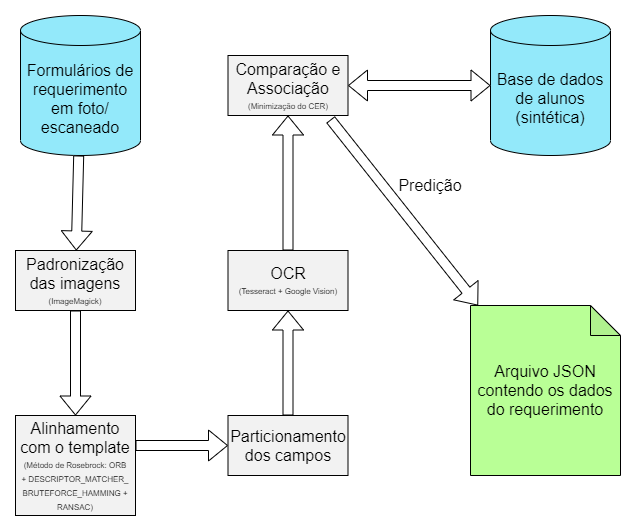

The diagram above was exported from draw.io. Its source (the exported page's mxGraphModel, read from the mxfile embedded in the PNG):
<mxGraphModel dx="2249" dy="-464" grid="1" gridSize="10" guides="1" tooltips="1" connect="1" arrows="1" fold="1" page="1" pageScale="1" pageWidth="827" pageHeight="1169" math="0" shadow="0">
  <root>
    <mxCell id="WIyWlLk6GJQsqaUBKTNV-0" />
    <mxCell id="WIyWlLk6GJQsqaUBKTNV-1" parent="WIyWlLk6GJQsqaUBKTNV-0" />
    <mxCell id="_KMRPUQPWR08nkJHgnMe-0" value="&lt;font style=&quot;font-size: 16px&quot;&gt;Formulários de requerimento em foto/ escaneado&lt;/font&gt;" style="shape=cylinder3;whiteSpace=wrap;html=1;boundedLbl=1;backgroundOutline=1;size=15;fillColor=#93E9FA;" parent="WIyWlLk6GJQsqaUBKTNV-1" vertex="1">
      <mxGeometry x="-170" y="1210" width="120" height="140" as="geometry" />
    </mxCell>
    <mxCell id="_KMRPUQPWR08nkJHgnMe-4" value="&lt;font style=&quot;font-size: 16px&quot;&gt;Alinhamento com o template&lt;/font&gt;" style="rounded=0;whiteSpace=wrap;html=1;fillColor=#FFE599;" parent="WIyWlLk6GJQsqaUBKTNV-1" vertex="1">
      <mxGeometry x="-175" y="1610" width="120" height="60" as="geometry" />
    </mxCell>
    <mxCell id="_KMRPUQPWR08nkJHgnMe-6" value="&lt;font style=&quot;font-size: 16px&quot;&gt;Particionamento dos campos&lt;/font&gt;" style="rounded=0;whiteSpace=wrap;html=1;fillColor=#F2F2F2;" parent="WIyWlLk6GJQsqaUBKTNV-1" vertex="1">
      <mxGeometry x="37.5" y="1610" width="120" height="60" as="geometry" />
    </mxCell>
    <mxCell id="_KMRPUQPWR08nkJHgnMe-13" value="&lt;font&gt;&lt;span style=&quot;font-size: 16px&quot;&gt;OCR&lt;/span&gt;&lt;br&gt;&lt;font style=&quot;font-size: 8px&quot;&gt;(Tesseract + Google Vision)&lt;/font&gt;&lt;br&gt;&lt;/font&gt;" style="rounded=0;whiteSpace=wrap;html=1;fillColor=#F2F2F2;" parent="WIyWlLk6GJQsqaUBKTNV-1" vertex="1">
      <mxGeometry x="37.5" y="1445" width="120" height="60" as="geometry" />
    </mxCell>
    <mxCell id="_KMRPUQPWR08nkJHgnMe-20" value="&lt;font style=&quot;font-size: 16px&quot;&gt;Base de dados de alunos (sintética)&lt;/font&gt;" style="shape=cylinder3;whiteSpace=wrap;html=1;boundedLbl=1;backgroundOutline=1;size=15;fillColor=#93E9FA;" parent="WIyWlLk6GJQsqaUBKTNV-1" vertex="1">
      <mxGeometry x="300" y="1210" width="120" height="140" as="geometry" />
    </mxCell>
    <mxCell id="_KMRPUQPWR08nkJHgnMe-21" value="&lt;font&gt;&lt;span style=&quot;font-size: 16px&quot;&gt;Comparação e Associação&lt;/span&gt;&lt;br&gt;&lt;font style=&quot;font-size: 8px&quot;&gt;(Minimização do CER)&lt;/font&gt;&lt;br&gt;&lt;/font&gt;" style="rounded=0;whiteSpace=wrap;html=1;fillColor=#F2F2F2;" parent="WIyWlLk6GJQsqaUBKTNV-1" vertex="1">
      <mxGeometry x="37.5" y="1250" width="120" height="60" as="geometry" />
    </mxCell>
    <mxCell id="_KMRPUQPWR08nkJHgnMe-42" value="" style="shape=flexArrow;endArrow=classic;html=1;fillColor=#FFFFFF;" parent="WIyWlLk6GJQsqaUBKTNV-1" source="_KMRPUQPWR08nkJHgnMe-0" target="_KMRPUQPWR08nkJHgnMe-93" edge="1">
      <mxGeometry width="50" height="50" relative="1" as="geometry">
        <mxPoint x="-115" y="1340" as="sourcePoint" />
        <mxPoint x="-115" y="1440" as="targetPoint" />
      </mxGeometry>
    </mxCell>
    <mxCell id="_KMRPUQPWR08nkJHgnMe-43" value="" style="shape=flexArrow;endArrow=classic;html=1;fillColor=#FFFFFF;" parent="WIyWlLk6GJQsqaUBKTNV-1" source="_KMRPUQPWR08nkJHgnMe-93" target="_KMRPUQPWR08nkJHgnMe-4" edge="1">
      <mxGeometry width="50" height="50" relative="1" as="geometry">
        <mxPoint x="-115" y="1510" as="sourcePoint" />
        <mxPoint x="-115.5" y="1650" as="targetPoint" />
      </mxGeometry>
    </mxCell>
    <mxCell id="_KMRPUQPWR08nkJHgnMe-44" value="" style="shape=flexArrow;endArrow=classic;html=1;fillColor=#FFFFFF;" parent="WIyWlLk6GJQsqaUBKTNV-1" source="_KMRPUQPWR08nkJHgnMe-4" target="_KMRPUQPWR08nkJHgnMe-6" edge="1">
      <mxGeometry width="50" height="50" relative="1" as="geometry">
        <mxPoint x="-50" y="1670" as="sourcePoint" />
        <mxPoint x="40" y="1695" as="targetPoint" />
        <Array as="points" />
      </mxGeometry>
    </mxCell>
    <mxCell id="_KMRPUQPWR08nkJHgnMe-60" value="&lt;font style=&quot;font-size: 16px&quot;&gt;Arquivo JSON contendo os dados do requerimento&lt;/font&gt;" style="shape=note;whiteSpace=wrap;html=1;backgroundOutline=1;darkOpacity=0.05;fillColor=#B9FF96;" parent="WIyWlLk6GJQsqaUBKTNV-1" vertex="1">
      <mxGeometry x="280" y="1500" width="150" height="170" as="geometry" />
    </mxCell>
    <mxCell id="_KMRPUQPWR08nkJHgnMe-61" value="" style="shape=flexArrow;endArrow=classic;html=1;exitX=0.854;exitY=1.067;exitDx=0;exitDy=0;exitPerimeter=0;fillColor=#FFFFFF;" parent="WIyWlLk6GJQsqaUBKTNV-1" source="_KMRPUQPWR08nkJHgnMe-21" target="_KMRPUQPWR08nkJHgnMe-60" edge="1">
      <mxGeometry width="50" height="50" relative="1" as="geometry">
        <mxPoint x="140" y="1340" as="sourcePoint" />
        <mxPoint x="840" y="1400" as="targetPoint" />
      </mxGeometry>
    </mxCell>
    <mxCell id="_KMRPUQPWR08nkJHgnMe-62" value="&lt;font style=&quot;font-size: 16px&quot;&gt;Predição&lt;/font&gt;" style="text;html=1;strokeColor=none;fillColor=none;align=center;verticalAlign=middle;whiteSpace=wrap;rounded=0;" parent="WIyWlLk6GJQsqaUBKTNV-1" vertex="1">
      <mxGeometry x="220" y="1370" width="40" height="20" as="geometry" />
    </mxCell>
    <mxCell id="_KMRPUQPWR08nkJHgnMe-66" value="" style="shape=flexArrow;endArrow=classic;startArrow=classic;html=1;fillColor=#FFFFFF;" parent="WIyWlLk6GJQsqaUBKTNV-1" source="_KMRPUQPWR08nkJHgnMe-20" target="_KMRPUQPWR08nkJHgnMe-21" edge="1">
      <mxGeometry width="100" height="100" relative="1" as="geometry">
        <mxPoint x="298" y="1541" as="sourcePoint" />
        <mxPoint x="300" y="1470" as="targetPoint" />
      </mxGeometry>
    </mxCell>
    <mxCell id="_KMRPUQPWR08nkJHgnMe-87" value="" style="shape=flexArrow;endArrow=classic;html=1;fillColor=#FFFFFF;" parent="WIyWlLk6GJQsqaUBKTNV-1" source="_KMRPUQPWR08nkJHgnMe-6" target="_KMRPUQPWR08nkJHgnMe-13" edge="1">
      <mxGeometry width="50" height="50" relative="1" as="geometry">
        <mxPoint x="157.5" y="1410" as="sourcePoint" />
        <mxPoint x="93" y="1510" as="targetPoint" />
      </mxGeometry>
    </mxCell>
    <mxCell id="_KMRPUQPWR08nkJHgnMe-91" value="" style="shape=flexArrow;endArrow=classic;html=1;fillColor=#FFFFFF;" parent="WIyWlLk6GJQsqaUBKTNV-1" source="_KMRPUQPWR08nkJHgnMe-13" target="_KMRPUQPWR08nkJHgnMe-21" edge="1">
      <mxGeometry width="50" height="50" relative="1" as="geometry">
        <mxPoint x="98" y="1440" as="sourcePoint" />
        <mxPoint x="166.01999999999998" y="1351.98" as="targetPoint" />
      </mxGeometry>
    </mxCell>
    <mxCell id="_KMRPUQPWR08nkJHgnMe-93" value="&lt;font style=&quot;font-size: 16px&quot;&gt;Padronização das imagens&lt;/font&gt;" style="rounded=0;whiteSpace=wrap;html=1;fillColor=#FFE599;" parent="WIyWlLk6GJQsqaUBKTNV-1" vertex="1">
      <mxGeometry x="-175" y="1445" width="120" height="60" as="geometry" />
    </mxCell>
    <mxCell id="_KMRPUQPWR08nkJHgnMe-95" value="&lt;font&gt;&lt;span style=&quot;font-size: 16px&quot;&gt;Padronização das imagens&lt;/span&gt;&lt;br&gt;&lt;font style=&quot;font-size: 8px&quot;&gt;(ImageMagick)&lt;/font&gt;&lt;br&gt;&lt;/font&gt;" style="rounded=0;whiteSpace=wrap;html=1;fillColor=#F2F2F2;" parent="WIyWlLk6GJQsqaUBKTNV-1" vertex="1">
      <mxGeometry x="-175" y="1445" width="120" height="60" as="geometry" />
    </mxCell>
    <mxCell id="_KMRPUQPWR08nkJHgnMe-96" value="&lt;font&gt;&lt;span style=&quot;font-size: 16px&quot;&gt;Alinhamento com o template&lt;/span&gt;&lt;br&gt;&lt;font style=&quot;font-size: 8px&quot;&gt;(Método de Rosebrock: ORB +&amp;nbsp;DESCRIPTOR_MATCHER_&lt;br&gt;BRUTEFORCE_HAMMING + RANSAC)&lt;/font&gt;&lt;br&gt;&lt;/font&gt;" style="rounded=0;whiteSpace=wrap;html=1;fillColor=#F2F2F2;" parent="WIyWlLk6GJQsqaUBKTNV-1" vertex="1">
      <mxGeometry x="-175" y="1610" width="120" height="100" as="geometry" />
    </mxCell>
  </root>
</mxGraphModel>